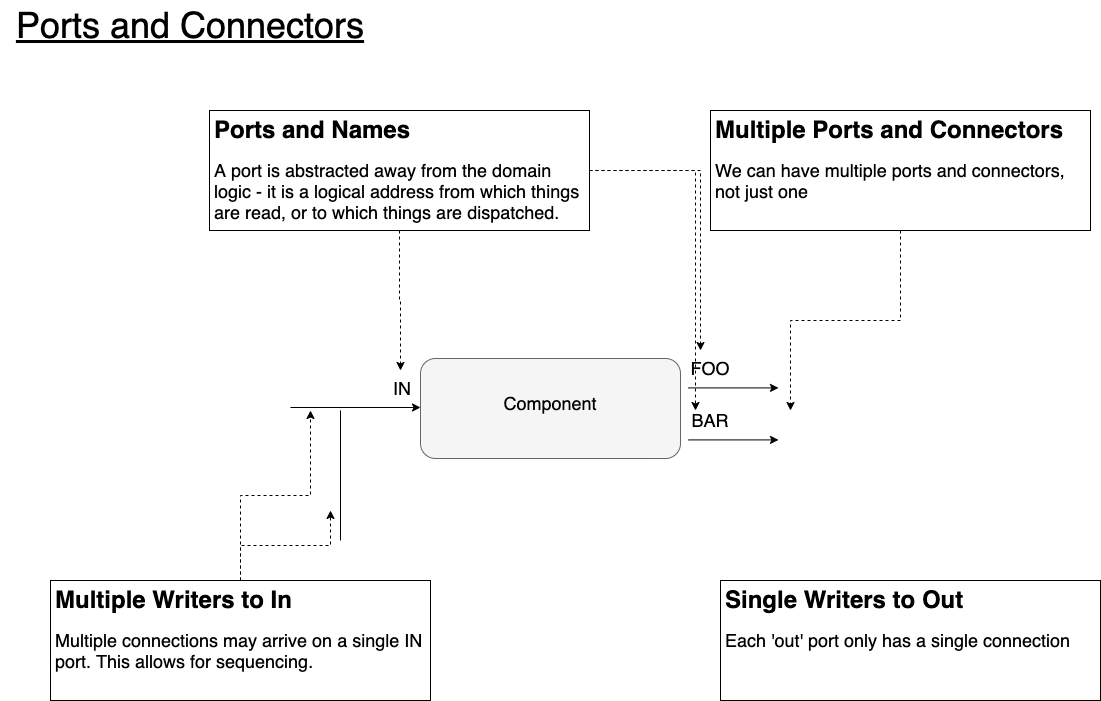

The diagram above was exported from draw.io. Its source (the exported page's mxGraphModel, read from the mxfile embedded in the PNG):
<mxGraphModel dx="1106" dy="830" grid="1" gridSize="10" guides="1" tooltips="1" connect="1" arrows="1" fold="1" page="1" pageScale="1" pageWidth="1169" pageHeight="827" math="0" shadow="0">
  <root>
    <mxCell id="0" />
    <mxCell id="1" parent="0" />
    <mxCell id="dNvBeCnP-Y6CyF3EajkO-1" value="" style="rounded=1;whiteSpace=wrap;html=1;fillColor=#f5f5f5;strokeColor=#666666;fontColor=#333333;" parent="1" vertex="1">
      <mxGeometry x="450" y="408" width="260" height="100" as="geometry" />
    </mxCell>
    <mxCell id="dNvBeCnP-Y6CyF3EajkO-2" value="" style="endArrow=classic;html=1;" parent="1" edge="1">
      <mxGeometry width="50" height="50" relative="1" as="geometry">
        <mxPoint x="320" y="457" as="sourcePoint" />
        <mxPoint x="450" y="457" as="targetPoint" />
      </mxGeometry>
    </mxCell>
    <mxCell id="dNvBeCnP-Y6CyF3EajkO-3" value="&lt;font style=&quot;font-size: 18px&quot;&gt;Component&lt;/font&gt;" style="text;html=1;strokeColor=none;fillColor=none;align=center;verticalAlign=middle;whiteSpace=wrap;rounded=0;" parent="1" vertex="1">
      <mxGeometry x="525" y="428" width="110" height="50" as="geometry" />
    </mxCell>
    <mxCell id="dNvBeCnP-Y6CyF3EajkO-4" value="&lt;font style=&quot;font-size: 18px&quot;&gt;IN&lt;/font&gt;" style="text;html=1;strokeColor=none;fillColor=none;align=center;verticalAlign=middle;whiteSpace=wrap;rounded=0;" parent="1" vertex="1">
      <mxGeometry x="402" y="428" width="60" height="20" as="geometry" />
    </mxCell>
    <mxCell id="dNvBeCnP-Y6CyF3EajkO-5" value="" style="endArrow=classic;html=1;" parent="1" edge="1">
      <mxGeometry width="50" height="50" relative="1" as="geometry">
        <mxPoint x="718" y="437.4100000000001" as="sourcePoint" />
        <mxPoint x="808" y="437.4100000000001" as="targetPoint" />
      </mxGeometry>
    </mxCell>
    <mxCell id="dNvBeCnP-Y6CyF3EajkO-6" value="&lt;font style=&quot;font-size: 18px&quot;&gt;FOO&lt;/font&gt;" style="text;html=1;strokeColor=none;fillColor=none;align=center;verticalAlign=middle;whiteSpace=wrap;rounded=0;" parent="1" vertex="1">
      <mxGeometry x="710" y="408" width="60" height="20" as="geometry" />
    </mxCell>
    <mxCell id="dNvBeCnP-Y6CyF3EajkO-7" value="" style="endArrow=classic;html=1;" parent="1" edge="1">
      <mxGeometry width="50" height="50" relative="1" as="geometry">
        <mxPoint x="718" y="489.4100000000001" as="sourcePoint" />
        <mxPoint x="808" y="489.4100000000001" as="targetPoint" />
      </mxGeometry>
    </mxCell>
    <mxCell id="dNvBeCnP-Y6CyF3EajkO-8" value="&lt;font style=&quot;font-size: 18px&quot;&gt;BAR&lt;/font&gt;" style="text;html=1;strokeColor=none;fillColor=none;align=center;verticalAlign=middle;whiteSpace=wrap;rounded=0;" parent="1" vertex="1">
      <mxGeometry x="710" y="460" width="60" height="20" as="geometry" />
    </mxCell>
    <mxCell id="dNvBeCnP-Y6CyF3EajkO-10" style="edgeStyle=orthogonalEdgeStyle;rounded=0;orthogonalLoop=1;jettySize=auto;html=1;dashed=1;" parent="1" source="dNvBeCnP-Y6CyF3EajkO-9" edge="1">
      <mxGeometry relative="1" as="geometry">
        <mxPoint x="820" y="460" as="targetPoint" />
      </mxGeometry>
    </mxCell>
    <mxCell id="dNvBeCnP-Y6CyF3EajkO-9" value="&lt;h1&gt;Multiple Ports and Connectors&lt;/h1&gt;&lt;p&gt;&lt;span style=&quot;font-size: 18px&quot;&gt;We can have multiple ports and connectors, not just one&lt;/span&gt;&lt;/p&gt;" style="text;html=1;strokeColor=default;fillColor=none;spacing=5;spacingTop=-20;whiteSpace=wrap;overflow=hidden;rounded=0;" parent="1" vertex="1">
      <mxGeometry x="740" y="160" width="380" height="120" as="geometry" />
    </mxCell>
    <mxCell id="dNvBeCnP-Y6CyF3EajkO-12" style="edgeStyle=orthogonalEdgeStyle;rounded=0;orthogonalLoop=1;jettySize=auto;html=1;dashed=1;" parent="1" source="dNvBeCnP-Y6CyF3EajkO-11" edge="1">
      <mxGeometry relative="1" as="geometry">
        <mxPoint x="430" y="420" as="targetPoint" />
      </mxGeometry>
    </mxCell>
    <mxCell id="dNvBeCnP-Y6CyF3EajkO-13" style="edgeStyle=orthogonalEdgeStyle;rounded=0;orthogonalLoop=1;jettySize=auto;html=1;dashed=1;" parent="1" source="dNvBeCnP-Y6CyF3EajkO-11" edge="1">
      <mxGeometry relative="1" as="geometry">
        <mxPoint x="730" y="400" as="targetPoint" />
      </mxGeometry>
    </mxCell>
    <mxCell id="dNvBeCnP-Y6CyF3EajkO-14" style="edgeStyle=orthogonalEdgeStyle;rounded=0;orthogonalLoop=1;jettySize=auto;html=1;entryX=0.25;entryY=0;entryDx=0;entryDy=0;dashed=1;" parent="1" source="dNvBeCnP-Y6CyF3EajkO-11" target="dNvBeCnP-Y6CyF3EajkO-8" edge="1">
      <mxGeometry relative="1" as="geometry" />
    </mxCell>
    <mxCell id="dNvBeCnP-Y6CyF3EajkO-11" value="&lt;h1&gt;Ports and Names&lt;/h1&gt;&lt;p&gt;&lt;span style=&quot;font-size: 18px&quot;&gt;A port is abstracted away from the domain logic - it is a logical address from which things are read, or to which things are dispatched.&lt;/span&gt;&lt;/p&gt;" style="text;html=1;strokeColor=default;fillColor=none;spacing=5;spacingTop=-20;whiteSpace=wrap;overflow=hidden;rounded=0;" parent="1" vertex="1">
      <mxGeometry x="239" y="160" width="380" height="120" as="geometry" />
    </mxCell>
    <mxCell id="dNvBeCnP-Y6CyF3EajkO-15" value="" style="endArrow=none;html=1;endFill=0;" parent="1" edge="1">
      <mxGeometry width="50" height="50" relative="1" as="geometry">
        <mxPoint x="370" y="590" as="sourcePoint" />
        <mxPoint x="370" y="460" as="targetPoint" />
      </mxGeometry>
    </mxCell>
    <mxCell id="dNvBeCnP-Y6CyF3EajkO-18" style="edgeStyle=orthogonalEdgeStyle;rounded=0;orthogonalLoop=1;jettySize=auto;html=1;dashed=1;" parent="1" source="dNvBeCnP-Y6CyF3EajkO-16" edge="1">
      <mxGeometry relative="1" as="geometry">
        <mxPoint x="340" y="460" as="targetPoint" />
      </mxGeometry>
    </mxCell>
    <mxCell id="dNvBeCnP-Y6CyF3EajkO-19" style="edgeStyle=orthogonalEdgeStyle;rounded=0;orthogonalLoop=1;jettySize=auto;html=1;dashed=1;" parent="1" source="dNvBeCnP-Y6CyF3EajkO-16" edge="1">
      <mxGeometry relative="1" as="geometry">
        <mxPoint x="360" y="560" as="targetPoint" />
      </mxGeometry>
    </mxCell>
    <mxCell id="dNvBeCnP-Y6CyF3EajkO-16" value="&lt;h1&gt;Multiple Writers to In&lt;/h1&gt;&lt;p&gt;&lt;span style=&quot;font-size: 18px&quot;&gt;Multiple connections may arrive on a single IN port. This allows for sequencing.&lt;/span&gt;&lt;/p&gt;" style="text;html=1;strokeColor=default;fillColor=none;spacing=5;spacingTop=-20;whiteSpace=wrap;overflow=hidden;rounded=0;" parent="1" vertex="1">
      <mxGeometry x="80" y="630" width="380" height="120" as="geometry" />
    </mxCell>
    <mxCell id="dNvBeCnP-Y6CyF3EajkO-17" value="&lt;h1&gt;Single Writers to Out&lt;/h1&gt;&lt;p&gt;&lt;span style=&quot;font-size: 18px&quot;&gt;Each 'out' port only has a single connection&lt;/span&gt;&lt;/p&gt;" style="text;html=1;strokeColor=default;fillColor=none;spacing=5;spacingTop=-20;whiteSpace=wrap;overflow=hidden;rounded=0;" parent="1" vertex="1">
      <mxGeometry x="750" y="630" width="380" height="120" as="geometry" />
    </mxCell>
    <mxCell id="dNvBeCnP-Y6CyF3EajkO-20" value="&lt;span style=&quot;font-size: 36px&quot;&gt;&lt;u&gt;Ports and Connectors&lt;/u&gt;&lt;/span&gt;" style="text;html=1;strokeColor=none;fillColor=none;align=center;verticalAlign=middle;whiteSpace=wrap;rounded=0;" parent="1" vertex="1">
      <mxGeometry x="30" y="50" width="380" height="50" as="geometry" />
    </mxCell>
  </root>
</mxGraphModel>